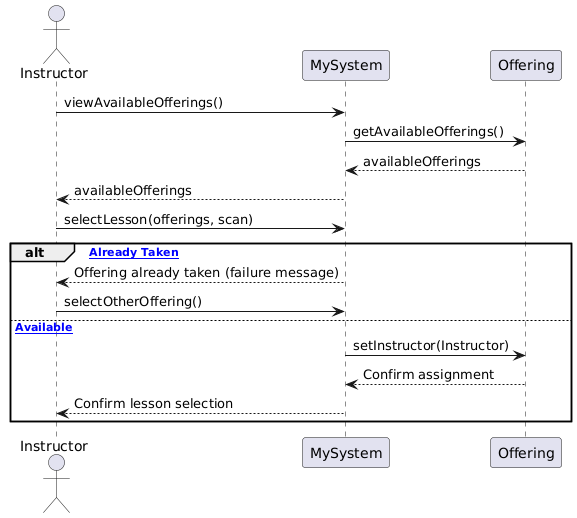

The diagram above was rendered by PlantUML. Its source (embedded in the PNG):
@startuml
actor Instructor
participant MySystem
participant Offering

Instructor -> MySystem : viewAvailableOfferings()
MySystem -> Offering : getAvailableOfferings()
Offering --> MySystem : availableOfferings
MySystem --> Instructor : availableOfferings
Instructor -> MySystem : selectLesson(offerings, scan)
alt [Offering Already Taken]
    MySystem --> Instructor : Offering already taken (failure message)
    Instructor -> MySystem : selectOtherOffering()
else [Offering Available]
    MySystem -> Offering : setInstructor(Instructor)
    Offering --> MySystem : Confirm assignment
    MySystem --> Instructor : Confirm lesson selection
end
@enduml